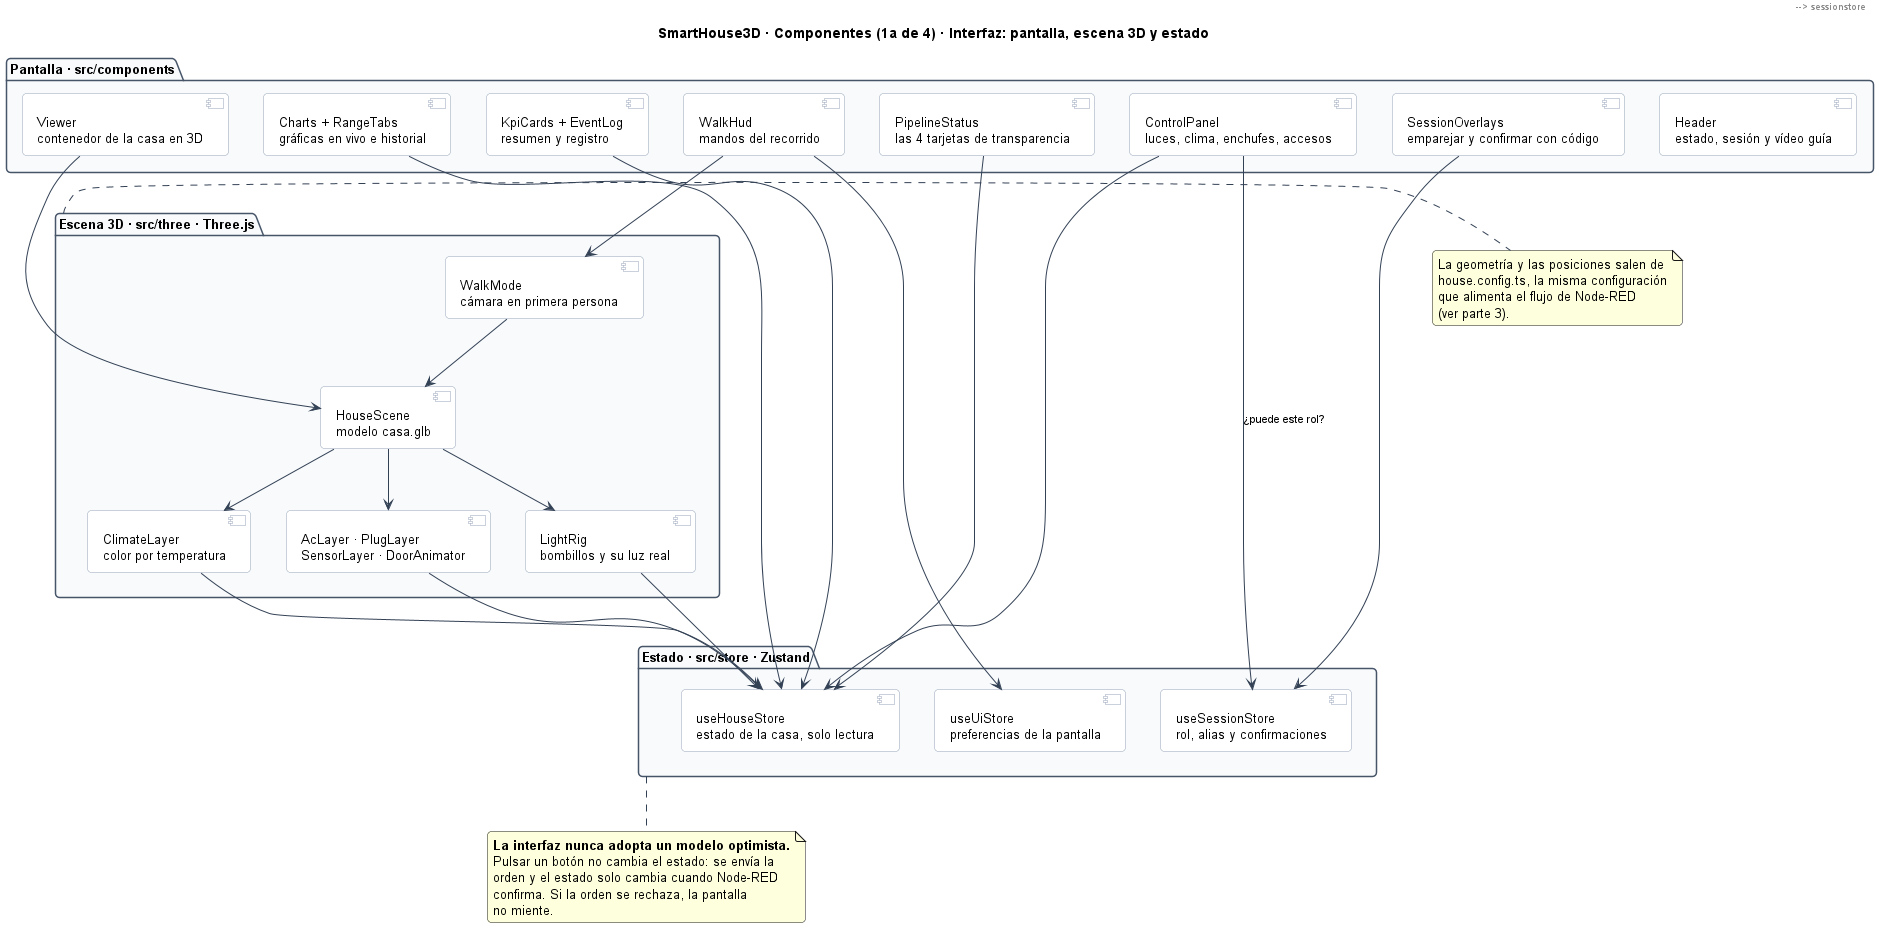

The diagram above was rendered by PlantUML. Its source (embedded in the PNG):
@startuml componentes-1a-interfaz-vista
' SmartHouse3D - Diagrama de componentes, parte 1a de 4: LA INTERFAZ, lo que se ve
' Fuentes: src/components/, src/three/, src/store/
title SmartHouse3D · Componentes (1a de 4) · Interfaz: pantalla, escena 3D y estado

skinparam backgroundColor White
skinparam shadowing false
skinparam defaultFontName Helvetica
skinparam defaultFontSize 13
skinparam roundcorner 8
skinparam ArrowColor #334155
skinparam ArrowFontSize 11
skinparam package {
  BackgroundColor #F8FAFC
  BorderColor #475569
}
skinparam component {
  BackgroundColor #FFFFFF
  BorderColor #94A3B8
}

package "Pantalla · src/components" as pres {
  component "Header\nestado, sesión y vídeo guía" as header
  component "Viewer\ncontenedor de la casa en 3D" as viewer
  component "ControlPanel\nluces, clima, enchufes, accesos" as panel
  component "Charts + RangeTabs\ngráficas en vivo e historial" as charts
  component "KpiCards + EventLog\nresumen y registro" as kpi
  component "PipelineStatus\nlas 4 tarjetas de transparencia" as pipeline
  component "SessionOverlays\nemparejar y confirmar con código" as overlays
  component "WalkHud\nmandos del recorrido" as walkhud
}

package "Escena 3D · src/three · Three.js" as escena {
  component "HouseScene\nmodelo casa.glb" as house
  component "LightRig\nbombillos y su luz real" as lights
  component "ClimateLayer\ncolor por temperatura" as climate
  component "AcLayer · PlugLayer\nSensorLayer · DoorAnimator" as layers
  component "WalkMode\ncámara en primera persona" as walkmode
}

package "Estado · src/store · Zustand" as estado {
  component "useHouseStore\nestado de la casa, solo lectura" as housestore
  component "useSessionStore\nrol, alias y confirmaciones" as sessionstore
  component "useUiStore\npreferencias de la pantalla" as uistore
}

viewer --> house
house --> lights
house --> climate
house --> layers
walkhud --> walkmode
walkmode --> house

header --> uistore : "sonido y analítica"
walkhud --> uistore
header --> sessionstore
overlays --> sessionstore
panel --> sessionstore : "¿puede este rol?"

panel --> housestore
charts --> housestore
kpi --> housestore
pipeline --> housestore
lights --> housestore
climate --> housestore
layers --> housestore

note bottom of estado
  **La interfaz nunca adopta un modelo optimista.**
  Pulsar un botón no cambia el estado: se envía la
  orden y el estado solo cambia cuando Node-RED
  confirma. Si la orden se rechaza, la pantalla
  no miente.
end note

note right of escena
  La geometría y las posiciones salen de
  house.config.ts, la misma configuración
  que alimenta el flujo de Node-RED
  (ver parte 3).
end note

@enduml